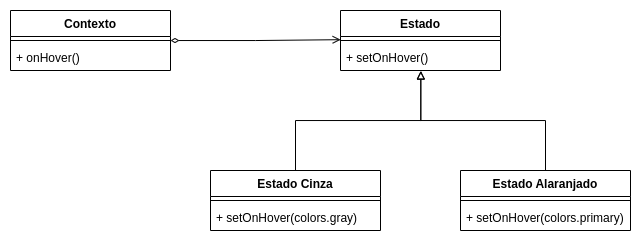

The diagram above was exported from draw.io. Its source (the exported page's mxGraphModel, read from the mxfile embedded in the PNG):
<mxGraphModel dx="981" dy="503" grid="1" gridSize="10" guides="1" tooltips="1" connect="1" arrows="1" fold="1" page="1" pageScale="1" pageWidth="827" pageHeight="1169" math="0" shadow="0">
  <root>
    <mxCell id="0" />
    <mxCell id="1" parent="0" />
    <mxCell id="2" style="edgeStyle=orthogonalEdgeStyle;rounded=0;orthogonalLoop=1;jettySize=auto;html=1;entryX=0.001;entryY=0.399;entryDx=0;entryDy=0;entryPerimeter=0;endArrow=open;endFill=0;startArrow=diamondThin;startFill=0;" edge="1" source="3" target="7" parent="1">
      <mxGeometry relative="1" as="geometry" />
    </mxCell>
    <mxCell id="3" value="Contexto" style="swimlane;fontStyle=1;align=center;verticalAlign=top;childLayout=stackLayout;horizontal=1;startSize=26;horizontalStack=0;resizeParent=1;resizeParentMax=0;resizeLast=0;collapsible=1;marginBottom=0;" vertex="1" parent="1">
      <mxGeometry x="150" y="80" width="160" height="60" as="geometry" />
    </mxCell>
    <mxCell id="4" value="" style="line;strokeWidth=1;fillColor=none;align=left;verticalAlign=middle;spacingTop=-1;spacingLeft=3;spacingRight=3;rotatable=0;labelPosition=right;points=[];portConstraint=eastwest;strokeColor=inherit;" vertex="1" parent="3">
      <mxGeometry y="26" width="160" height="8" as="geometry" />
    </mxCell>
    <mxCell id="5" value="+ onHover()" style="text;strokeColor=none;fillColor=none;align=left;verticalAlign=top;spacingLeft=4;spacingRight=4;overflow=hidden;rotatable=0;points=[[0,0.5],[1,0.5]];portConstraint=eastwest;" vertex="1" parent="3">
      <mxGeometry y="34" width="160" height="26" as="geometry" />
    </mxCell>
    <mxCell id="6" value="Estado" style="swimlane;fontStyle=1;align=center;verticalAlign=top;childLayout=stackLayout;horizontal=1;startSize=26;horizontalStack=0;resizeParent=1;resizeParentMax=0;resizeLast=0;collapsible=1;marginBottom=0;" vertex="1" parent="1">
      <mxGeometry x="480" y="80" width="160" height="60" as="geometry" />
    </mxCell>
    <mxCell id="7" value="" style="line;strokeWidth=1;fillColor=none;align=left;verticalAlign=middle;spacingTop=-1;spacingLeft=3;spacingRight=3;rotatable=0;labelPosition=right;points=[];portConstraint=eastwest;strokeColor=inherit;" vertex="1" parent="6">
      <mxGeometry y="26" width="160" height="8" as="geometry" />
    </mxCell>
    <mxCell id="8" value="+ setOnHover()" style="text;strokeColor=none;fillColor=none;align=left;verticalAlign=top;spacingLeft=4;spacingRight=4;overflow=hidden;rotatable=0;points=[[0,0.5],[1,0.5]];portConstraint=eastwest;" vertex="1" parent="6">
      <mxGeometry y="34" width="160" height="26" as="geometry" />
    </mxCell>
    <mxCell id="9" style="edgeStyle=orthogonalEdgeStyle;rounded=0;orthogonalLoop=1;jettySize=auto;html=1;entryX=0.502;entryY=1.011;entryDx=0;entryDy=0;entryPerimeter=0;endArrow=block;endFill=0;" edge="1" source="10" target="8" parent="1">
      <mxGeometry relative="1" as="geometry" />
    </mxCell>
    <mxCell id="10" value="Estado Cinza" style="swimlane;fontStyle=1;align=center;verticalAlign=top;childLayout=stackLayout;horizontal=1;startSize=26;horizontalStack=0;resizeParent=1;resizeParentMax=0;resizeLast=0;collapsible=1;marginBottom=0;" vertex="1" parent="1">
      <mxGeometry x="350" y="240" width="170" height="60" as="geometry" />
    </mxCell>
    <mxCell id="11" value="" style="line;strokeWidth=1;fillColor=none;align=left;verticalAlign=middle;spacingTop=-1;spacingLeft=3;spacingRight=3;rotatable=0;labelPosition=right;points=[];portConstraint=eastwest;strokeColor=inherit;" vertex="1" parent="10">
      <mxGeometry y="26" width="170" height="8" as="geometry" />
    </mxCell>
    <mxCell id="12" value="+ setOnHover(colors.gray)" style="text;strokeColor=none;fillColor=none;align=left;verticalAlign=top;spacingLeft=4;spacingRight=4;overflow=hidden;rotatable=0;points=[[0,0.5],[1,0.5]];portConstraint=eastwest;" vertex="1" parent="10">
      <mxGeometry y="34" width="170" height="26" as="geometry" />
    </mxCell>
    <mxCell id="13" style="edgeStyle=orthogonalEdgeStyle;rounded=0;orthogonalLoop=1;jettySize=auto;html=1;entryX=0.502;entryY=1.029;entryDx=0;entryDy=0;entryPerimeter=0;endArrow=block;endFill=0;" edge="1" source="14" target="8" parent="1">
      <mxGeometry relative="1" as="geometry" />
    </mxCell>
    <mxCell id="14" value="Estado Alaranjado" style="swimlane;fontStyle=1;align=center;verticalAlign=top;childLayout=stackLayout;horizontal=1;startSize=26;horizontalStack=0;resizeParent=1;resizeParentMax=0;resizeLast=0;collapsible=1;marginBottom=0;" vertex="1" parent="1">
      <mxGeometry x="600" y="240" width="170" height="60" as="geometry" />
    </mxCell>
    <mxCell id="15" value="" style="line;strokeWidth=1;fillColor=none;align=left;verticalAlign=middle;spacingTop=-1;spacingLeft=3;spacingRight=3;rotatable=0;labelPosition=right;points=[];portConstraint=eastwest;strokeColor=inherit;" vertex="1" parent="14">
      <mxGeometry y="26" width="170" height="8" as="geometry" />
    </mxCell>
    <mxCell id="16" value="+ setOnHover(colors.primary)" style="text;strokeColor=none;fillColor=none;align=left;verticalAlign=top;spacingLeft=4;spacingRight=4;overflow=hidden;rotatable=0;points=[[0,0.5],[1,0.5]];portConstraint=eastwest;" vertex="1" parent="14">
      <mxGeometry y="34" width="170" height="26" as="geometry" />
    </mxCell>
  </root>
</mxGraphModel>